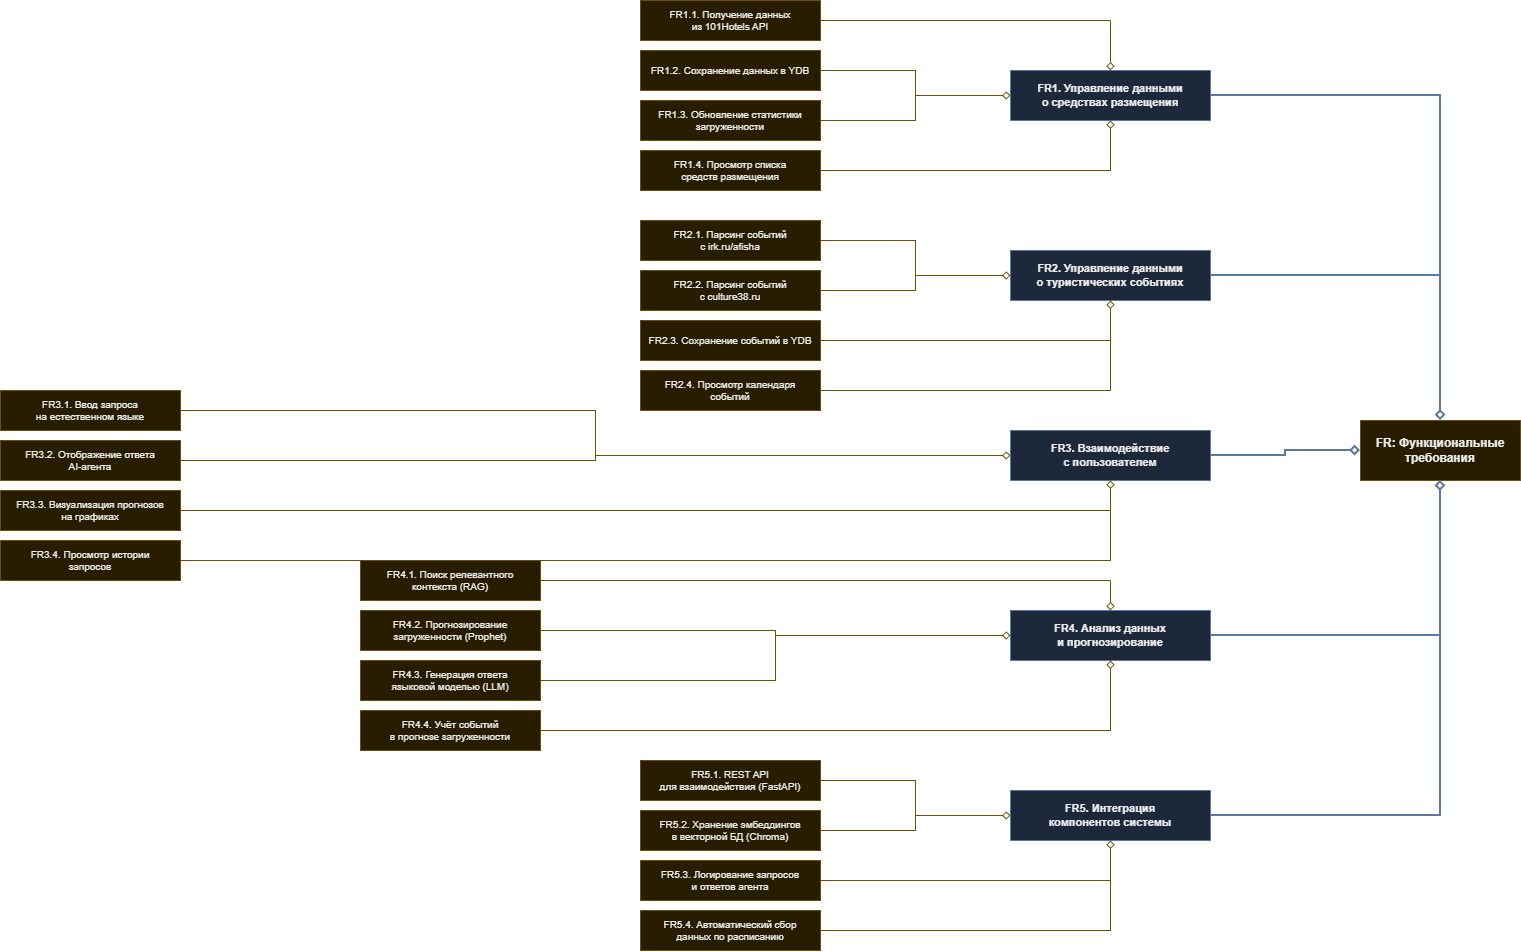

The diagram above was exported from draw.io. Its source (the exported page's mxGraphModel, read from the mxfile embedded in the PNG):
<mxGraphModel dx="1678" dy="927" grid="1" gridSize="10" guides="1" tooltips="1" connect="1" arrows="1" fold="1" page="1" pageScale="1" pageWidth="827" pageHeight="1169" background="light-dark(#FFFFFF,#FFFFFF)" math="0" shadow="0">
  <root>
    <mxCell id="0" />
    <mxCell id="1" parent="0" />
    <mxCell id="WHyhv-evW2SnIdujsgHt-1" parent="1" style="rounded=0;whiteSpace=wrap;html=1;fillColor=#fff2cc;strokeColor=#d6b656;fontColor=#000000;fontSize=12;fontStyle=1;align=center;verticalAlign=middle;" value="FR: Функциональные&#10;требования" vertex="1">
      <mxGeometry height="60" width="160" x="1400" y="450" as="geometry" />
    </mxCell>
    <mxCell id="WHyhv-evW2SnIdujsgHt-2" parent="1" style="rounded=0;whiteSpace=wrap;html=1;fillColor=#dae8fc;strokeColor=#6c8ebf;fontColor=#000000;fontSize=11;fontStyle=1;align=center;verticalAlign=middle;" value="FR1. Управление данными&#10;о средствах размещения" vertex="1">
      <mxGeometry height="50" width="200" x="1050" y="100" as="geometry" />
    </mxCell>
    <mxCell id="WHyhv-evW2SnIdujsgHt-3" edge="1" parent="1" source="WHyhv-evW2SnIdujsgHt-2" style="edgeStyle=orthogonalEdgeStyle;rounded=0;orthogonalLoop=1;jettySize=auto;html=1;strokeColor=#6c8ebf;strokeWidth=2;endArrow=diamond;endFill=0;" target="WHyhv-evW2SnIdujsgHt-1">
      <mxGeometry relative="1" as="geometry" />
    </mxCell>
    <mxCell id="WHyhv-evW2SnIdujsgHt-4" parent="1" style="rounded=0;whiteSpace=wrap;html=1;fillColor=#fff2cc;strokeColor=#d6b656;fontColor=#000000;fontSize=10;align=center;" value="FR1.1. Получение данных&#10;из 101Hotels API" vertex="1">
      <mxGeometry height="40" width="180" x="680" y="30" as="geometry" />
    </mxCell>
    <mxCell id="WHyhv-evW2SnIdujsgHt-5" edge="1" parent="1" source="WHyhv-evW2SnIdujsgHt-4" style="edgeStyle=orthogonalEdgeStyle;rounded=0;orthogonalLoop=1;jettySize=auto;html=1;strokeColor=#d6b656;strokeWidth=1;endArrow=diamond;endFill=0;" target="WHyhv-evW2SnIdujsgHt-2">
      <mxGeometry relative="1" as="geometry" />
    </mxCell>
    <mxCell id="WHyhv-evW2SnIdujsgHt-6" parent="1" style="rounded=0;whiteSpace=wrap;html=1;fillColor=#fff2cc;strokeColor=#d6b656;fontColor=#000000;fontSize=10;align=center;" value="FR1.2. Сохранение данных в YDB" vertex="1">
      <mxGeometry height="40" width="180" x="680" y="80" as="geometry" />
    </mxCell>
    <mxCell id="WHyhv-evW2SnIdujsgHt-7" edge="1" parent="1" source="WHyhv-evW2SnIdujsgHt-6" style="edgeStyle=orthogonalEdgeStyle;rounded=0;orthogonalLoop=1;jettySize=auto;html=1;strokeColor=#d6b656;strokeWidth=1;endArrow=diamond;endFill=0;" target="WHyhv-evW2SnIdujsgHt-2">
      <mxGeometry relative="1" as="geometry" />
    </mxCell>
    <mxCell id="WHyhv-evW2SnIdujsgHt-8" parent="1" style="rounded=0;whiteSpace=wrap;html=1;fillColor=#fff2cc;strokeColor=#d6b656;fontColor=#000000;fontSize=10;align=center;" value="FR1.3. Обновление статистики&#10;загруженности" vertex="1">
      <mxGeometry height="40" width="180" x="680" y="130" as="geometry" />
    </mxCell>
    <mxCell id="WHyhv-evW2SnIdujsgHt-9" edge="1" parent="1" source="WHyhv-evW2SnIdujsgHt-8" style="edgeStyle=orthogonalEdgeStyle;rounded=0;orthogonalLoop=1;jettySize=auto;html=1;strokeColor=#d6b656;strokeWidth=1;endArrow=diamond;endFill=0;" target="WHyhv-evW2SnIdujsgHt-2">
      <mxGeometry relative="1" as="geometry" />
    </mxCell>
    <mxCell id="WHyhv-evW2SnIdujsgHt-10" parent="1" style="rounded=0;whiteSpace=wrap;html=1;fillColor=#fff2cc;strokeColor=#d6b656;fontColor=#000000;fontSize=10;align=center;" value="FR1.4. Просмотр списка&#10;средств размещения" vertex="1">
      <mxGeometry height="40" width="180" x="680" y="180" as="geometry" />
    </mxCell>
    <mxCell id="WHyhv-evW2SnIdujsgHt-11" edge="1" parent="1" source="WHyhv-evW2SnIdujsgHt-10" style="edgeStyle=orthogonalEdgeStyle;rounded=0;orthogonalLoop=1;jettySize=auto;html=1;strokeColor=#d6b656;strokeWidth=1;endArrow=diamond;endFill=0;" target="WHyhv-evW2SnIdujsgHt-2">
      <mxGeometry relative="1" as="geometry" />
    </mxCell>
    <mxCell id="WHyhv-evW2SnIdujsgHt-12" parent="1" style="rounded=0;whiteSpace=wrap;html=1;fillColor=#dae8fc;strokeColor=#6c8ebf;fontColor=#000000;fontSize=11;fontStyle=1;align=center;verticalAlign=middle;" value="FR2. Управление данными&#10;о туристических событиях" vertex="1">
      <mxGeometry height="50" width="200" x="1050" y="280" as="geometry" />
    </mxCell>
    <mxCell id="WHyhv-evW2SnIdujsgHt-13" edge="1" parent="1" source="WHyhv-evW2SnIdujsgHt-12" style="edgeStyle=orthogonalEdgeStyle;rounded=0;orthogonalLoop=1;jettySize=auto;html=1;strokeColor=#6c8ebf;strokeWidth=2;endArrow=diamond;endFill=0;" target="WHyhv-evW2SnIdujsgHt-1">
      <mxGeometry relative="1" as="geometry" />
    </mxCell>
    <mxCell id="WHyhv-evW2SnIdujsgHt-14" parent="1" style="rounded=0;whiteSpace=wrap;html=1;fillColor=#fff2cc;strokeColor=#d6b656;fontColor=#000000;fontSize=10;align=center;" value="FR2.1. Парсинг событий&#10;с irk.ru/afisha" vertex="1">
      <mxGeometry height="40" width="180" x="680" y="250" as="geometry" />
    </mxCell>
    <mxCell id="WHyhv-evW2SnIdujsgHt-15" edge="1" parent="1" source="WHyhv-evW2SnIdujsgHt-14" style="edgeStyle=orthogonalEdgeStyle;rounded=0;orthogonalLoop=1;jettySize=auto;html=1;strokeColor=#d6b656;strokeWidth=1;endArrow=diamond;endFill=0;" target="WHyhv-evW2SnIdujsgHt-12">
      <mxGeometry relative="1" as="geometry" />
    </mxCell>
    <mxCell id="WHyhv-evW2SnIdujsgHt-16" parent="1" style="rounded=0;whiteSpace=wrap;html=1;fillColor=#fff2cc;strokeColor=#d6b656;fontColor=#000000;fontSize=10;align=center;" value="FR2.2. Парсинг событий&#10;с culture38.ru" vertex="1">
      <mxGeometry height="40" width="180" x="680" y="300" as="geometry" />
    </mxCell>
    <mxCell id="WHyhv-evW2SnIdujsgHt-17" edge="1" parent="1" source="WHyhv-evW2SnIdujsgHt-16" style="edgeStyle=orthogonalEdgeStyle;rounded=0;orthogonalLoop=1;jettySize=auto;html=1;strokeColor=#d6b656;strokeWidth=1;endArrow=diamond;endFill=0;" target="WHyhv-evW2SnIdujsgHt-12">
      <mxGeometry relative="1" as="geometry" />
    </mxCell>
    <mxCell id="WHyhv-evW2SnIdujsgHt-18" parent="1" style="rounded=0;whiteSpace=wrap;html=1;fillColor=#fff2cc;strokeColor=#d6b656;fontColor=#000000;fontSize=10;align=center;" value="FR2.3. Сохранение событий в YDB" vertex="1">
      <mxGeometry height="40" width="180" x="680" y="350" as="geometry" />
    </mxCell>
    <mxCell id="WHyhv-evW2SnIdujsgHt-19" edge="1" parent="1" source="WHyhv-evW2SnIdujsgHt-18" style="edgeStyle=orthogonalEdgeStyle;rounded=0;orthogonalLoop=1;jettySize=auto;html=1;strokeColor=#d6b656;strokeWidth=1;endArrow=diamond;endFill=0;" target="WHyhv-evW2SnIdujsgHt-12">
      <mxGeometry relative="1" as="geometry" />
    </mxCell>
    <mxCell id="WHyhv-evW2SnIdujsgHt-20" parent="1" style="rounded=0;whiteSpace=wrap;html=1;fillColor=#fff2cc;strokeColor=#d6b656;fontColor=#000000;fontSize=10;align=center;" value="FR2.4. Просмотр календаря&#10;событий" vertex="1">
      <mxGeometry height="40" width="180" x="680" y="400" as="geometry" />
    </mxCell>
    <mxCell id="WHyhv-evW2SnIdujsgHt-21" edge="1" parent="1" source="WHyhv-evW2SnIdujsgHt-20" style="edgeStyle=orthogonalEdgeStyle;rounded=0;orthogonalLoop=1;jettySize=auto;html=1;strokeColor=#d6b656;strokeWidth=1;endArrow=diamond;endFill=0;" target="WHyhv-evW2SnIdujsgHt-12">
      <mxGeometry relative="1" as="geometry" />
    </mxCell>
    <mxCell id="WHyhv-evW2SnIdujsgHt-22" parent="1" style="rounded=0;whiteSpace=wrap;html=1;fillColor=#dae8fc;strokeColor=#6c8ebf;fontColor=#000000;fontSize=11;fontStyle=1;align=center;verticalAlign=middle;" value="FR3. Взаимодействие&#10;с пользователем" vertex="1">
      <mxGeometry height="50" width="200" x="1050" y="460" as="geometry" />
    </mxCell>
    <mxCell id="WHyhv-evW2SnIdujsgHt-23" edge="1" parent="1" source="WHyhv-evW2SnIdujsgHt-22" style="edgeStyle=orthogonalEdgeStyle;rounded=0;orthogonalLoop=1;jettySize=auto;html=1;strokeColor=#6c8ebf;strokeWidth=2;endArrow=diamond;endFill=0;" target="WHyhv-evW2SnIdujsgHt-1">
      <mxGeometry relative="1" as="geometry" />
    </mxCell>
    <mxCell id="WHyhv-evW2SnIdujsgHt-24" parent="1" style="rounded=0;whiteSpace=wrap;html=1;fillColor=#fff2cc;strokeColor=#d6b656;fontColor=#000000;fontSize=10;align=center;" value="FR3.1. Ввод запроса&#10;на естественном языке" vertex="1">
      <mxGeometry height="40" width="180" x="40" y="420" as="geometry" />
    </mxCell>
    <mxCell id="WHyhv-evW2SnIdujsgHt-25" edge="1" parent="1" source="WHyhv-evW2SnIdujsgHt-24" style="edgeStyle=orthogonalEdgeStyle;rounded=0;orthogonalLoop=1;jettySize=auto;html=1;strokeColor=#d6b656;strokeWidth=1;endArrow=diamond;endFill=0;" target="WHyhv-evW2SnIdujsgHt-22">
      <mxGeometry relative="1" as="geometry" />
    </mxCell>
    <mxCell id="WHyhv-evW2SnIdujsgHt-26" parent="1" style="rounded=0;whiteSpace=wrap;html=1;fillColor=#fff2cc;strokeColor=#d6b656;fontColor=#000000;fontSize=10;align=center;" value="FR3.2. Отображение ответа&#10;AI-агента" vertex="1">
      <mxGeometry height="40" width="180" x="40" y="470" as="geometry" />
    </mxCell>
    <mxCell id="WHyhv-evW2SnIdujsgHt-27" edge="1" parent="1" source="WHyhv-evW2SnIdujsgHt-26" style="edgeStyle=orthogonalEdgeStyle;rounded=0;orthogonalLoop=1;jettySize=auto;html=1;strokeColor=#d6b656;strokeWidth=1;endArrow=diamond;endFill=0;" target="WHyhv-evW2SnIdujsgHt-22">
      <mxGeometry relative="1" as="geometry" />
    </mxCell>
    <mxCell id="WHyhv-evW2SnIdujsgHt-28" parent="1" style="rounded=0;whiteSpace=wrap;html=1;fillColor=#fff2cc;strokeColor=#d6b656;fontColor=#000000;fontSize=10;align=center;" value="FR3.3. Визуализация прогнозов&#10;на графиках" vertex="1">
      <mxGeometry height="40" width="180" x="40" y="520" as="geometry" />
    </mxCell>
    <mxCell id="WHyhv-evW2SnIdujsgHt-29" edge="1" parent="1" source="WHyhv-evW2SnIdujsgHt-28" style="edgeStyle=orthogonalEdgeStyle;rounded=0;orthogonalLoop=1;jettySize=auto;html=1;strokeColor=#d6b656;strokeWidth=1;endArrow=diamond;endFill=0;" target="WHyhv-evW2SnIdujsgHt-22">
      <mxGeometry relative="1" as="geometry" />
    </mxCell>
    <mxCell id="WHyhv-evW2SnIdujsgHt-30" parent="1" style="rounded=0;whiteSpace=wrap;html=1;fillColor=#fff2cc;strokeColor=#d6b656;fontColor=#000000;fontSize=10;align=center;" value="FR3.4. Просмотр истории&#10;запросов" vertex="1">
      <mxGeometry height="40" width="180" x="40" y="570" as="geometry" />
    </mxCell>
    <mxCell id="WHyhv-evW2SnIdujsgHt-31" edge="1" parent="1" source="WHyhv-evW2SnIdujsgHt-30" style="edgeStyle=orthogonalEdgeStyle;rounded=0;orthogonalLoop=1;jettySize=auto;html=1;strokeColor=#d6b656;strokeWidth=1;endArrow=diamond;endFill=0;" target="WHyhv-evW2SnIdujsgHt-22">
      <mxGeometry relative="1" as="geometry" />
    </mxCell>
    <mxCell id="WHyhv-evW2SnIdujsgHt-32" parent="1" style="rounded=0;whiteSpace=wrap;html=1;fillColor=#dae8fc;strokeColor=#6c8ebf;fontColor=#000000;fontSize=11;fontStyle=1;align=center;verticalAlign=middle;" value="FR4. Анализ данных&#10;и прогнозирование" vertex="1">
      <mxGeometry height="50" width="200" x="1050" y="640" as="geometry" />
    </mxCell>
    <mxCell id="WHyhv-evW2SnIdujsgHt-33" edge="1" parent="1" source="WHyhv-evW2SnIdujsgHt-32" style="edgeStyle=orthogonalEdgeStyle;rounded=0;orthogonalLoop=1;jettySize=auto;html=1;strokeColor=#6c8ebf;strokeWidth=2;endArrow=diamond;endFill=0;" target="WHyhv-evW2SnIdujsgHt-1">
      <mxGeometry relative="1" as="geometry" />
    </mxCell>
    <mxCell id="WHyhv-evW2SnIdujsgHt-34" parent="1" style="rounded=0;whiteSpace=wrap;html=1;fillColor=#fff2cc;strokeColor=#d6b656;fontColor=#000000;fontSize=10;align=center;" value="FR4.1. Поиск релевантного&#10;контекста (RAG)" vertex="1">
      <mxGeometry height="40" width="180" x="400" y="590" as="geometry" />
    </mxCell>
    <mxCell id="WHyhv-evW2SnIdujsgHt-35" edge="1" parent="1" source="WHyhv-evW2SnIdujsgHt-34" style="edgeStyle=orthogonalEdgeStyle;rounded=0;orthogonalLoop=1;jettySize=auto;html=1;strokeColor=#d6b656;strokeWidth=1;endArrow=diamond;endFill=0;" target="WHyhv-evW2SnIdujsgHt-32">
      <mxGeometry relative="1" as="geometry" />
    </mxCell>
    <mxCell id="WHyhv-evW2SnIdujsgHt-36" parent="1" style="rounded=0;whiteSpace=wrap;html=1;fillColor=#fff2cc;strokeColor=#d6b656;fontColor=#000000;fontSize=10;align=center;" value="FR4.2. Прогнозирование&#10;загруженности (Prophet)" vertex="1">
      <mxGeometry height="40" width="180" x="400" y="640" as="geometry" />
    </mxCell>
    <mxCell id="WHyhv-evW2SnIdujsgHt-37" edge="1" parent="1" source="WHyhv-evW2SnIdujsgHt-36" style="edgeStyle=orthogonalEdgeStyle;rounded=0;orthogonalLoop=1;jettySize=auto;html=1;strokeColor=#d6b656;strokeWidth=1;endArrow=diamond;endFill=0;" target="WHyhv-evW2SnIdujsgHt-32">
      <mxGeometry relative="1" as="geometry" />
    </mxCell>
    <mxCell id="WHyhv-evW2SnIdujsgHt-38" parent="1" style="rounded=0;whiteSpace=wrap;html=1;fillColor=#fff2cc;strokeColor=#d6b656;fontColor=#000000;fontSize=10;align=center;" value="FR4.3. Генерация ответа&#10;языковой моделью (LLM)" vertex="1">
      <mxGeometry height="40" width="180" x="400" y="690" as="geometry" />
    </mxCell>
    <mxCell id="WHyhv-evW2SnIdujsgHt-39" edge="1" parent="1" source="WHyhv-evW2SnIdujsgHt-38" style="edgeStyle=orthogonalEdgeStyle;rounded=0;orthogonalLoop=1;jettySize=auto;html=1;strokeColor=#d6b656;strokeWidth=1;endArrow=diamond;endFill=0;" target="WHyhv-evW2SnIdujsgHt-32">
      <mxGeometry relative="1" as="geometry" />
    </mxCell>
    <mxCell id="WHyhv-evW2SnIdujsgHt-40" parent="1" style="rounded=0;whiteSpace=wrap;html=1;fillColor=#fff2cc;strokeColor=#d6b656;fontColor=#000000;fontSize=10;align=center;" value="FR4.4. Учёт событий&#10;в прогнозе загруженности" vertex="1">
      <mxGeometry height="40" width="180" x="400" y="740" as="geometry" />
    </mxCell>
    <mxCell id="WHyhv-evW2SnIdujsgHt-41" edge="1" parent="1" source="WHyhv-evW2SnIdujsgHt-40" style="edgeStyle=orthogonalEdgeStyle;rounded=0;orthogonalLoop=1;jettySize=auto;html=1;strokeColor=#d6b656;strokeWidth=1;endArrow=diamond;endFill=0;" target="WHyhv-evW2SnIdujsgHt-32">
      <mxGeometry relative="1" as="geometry" />
    </mxCell>
    <mxCell id="WHyhv-evW2SnIdujsgHt-42" parent="1" style="rounded=0;whiteSpace=wrap;html=1;fillColor=#dae8fc;strokeColor=#6c8ebf;fontColor=#000000;fontSize=11;fontStyle=1;align=center;verticalAlign=middle;" value="FR5. Интеграция&#10;компонентов системы" vertex="1">
      <mxGeometry height="50" width="200" x="1050" y="820" as="geometry" />
    </mxCell>
    <mxCell id="WHyhv-evW2SnIdujsgHt-43" edge="1" parent="1" source="WHyhv-evW2SnIdujsgHt-42" style="edgeStyle=orthogonalEdgeStyle;rounded=0;orthogonalLoop=1;jettySize=auto;html=1;strokeColor=#6c8ebf;strokeWidth=2;endArrow=diamond;endFill=0;" target="WHyhv-evW2SnIdujsgHt-1">
      <mxGeometry relative="1" as="geometry" />
    </mxCell>
    <mxCell id="WHyhv-evW2SnIdujsgHt-44" parent="1" style="rounded=0;whiteSpace=wrap;html=1;fillColor=#fff2cc;strokeColor=#d6b656;fontColor=#000000;fontSize=10;align=center;" value="FR5.1. REST API&#10;для взаимодействия (FastAPI)" vertex="1">
      <mxGeometry height="40" width="180" x="680" y="790" as="geometry" />
    </mxCell>
    <mxCell id="WHyhv-evW2SnIdujsgHt-45" edge="1" parent="1" source="WHyhv-evW2SnIdujsgHt-44" style="edgeStyle=orthogonalEdgeStyle;rounded=0;orthogonalLoop=1;jettySize=auto;html=1;strokeColor=#d6b656;strokeWidth=1;endArrow=diamond;endFill=0;" target="WHyhv-evW2SnIdujsgHt-42">
      <mxGeometry relative="1" as="geometry" />
    </mxCell>
    <mxCell id="WHyhv-evW2SnIdujsgHt-46" parent="1" style="rounded=0;whiteSpace=wrap;html=1;fillColor=#fff2cc;strokeColor=#d6b656;fontColor=#000000;fontSize=10;align=center;" value="FR5.2. Хранение эмбеддингов&#10;в векторной БД (Chroma)" vertex="1">
      <mxGeometry height="40" width="180" x="680" y="840" as="geometry" />
    </mxCell>
    <mxCell id="WHyhv-evW2SnIdujsgHt-47" edge="1" parent="1" source="WHyhv-evW2SnIdujsgHt-46" style="edgeStyle=orthogonalEdgeStyle;rounded=0;orthogonalLoop=1;jettySize=auto;html=1;strokeColor=#d6b656;strokeWidth=1;endArrow=diamond;endFill=0;" target="WHyhv-evW2SnIdujsgHt-42">
      <mxGeometry relative="1" as="geometry" />
    </mxCell>
    <mxCell id="WHyhv-evW2SnIdujsgHt-48" parent="1" style="rounded=0;whiteSpace=wrap;html=1;fillColor=#fff2cc;strokeColor=#d6b656;fontColor=#000000;fontSize=10;align=center;" value="FR5.3. Логирование запросов&#10;и ответов агента" vertex="1">
      <mxGeometry height="40" width="180" x="680" y="890" as="geometry" />
    </mxCell>
    <mxCell id="WHyhv-evW2SnIdujsgHt-49" edge="1" parent="1" source="WHyhv-evW2SnIdujsgHt-48" style="edgeStyle=orthogonalEdgeStyle;rounded=0;orthogonalLoop=1;jettySize=auto;html=1;strokeColor=#d6b656;strokeWidth=1;endArrow=diamond;endFill=0;" target="WHyhv-evW2SnIdujsgHt-42">
      <mxGeometry relative="1" as="geometry" />
    </mxCell>
    <mxCell id="WHyhv-evW2SnIdujsgHt-50" parent="1" style="rounded=0;whiteSpace=wrap;html=1;fillColor=#fff2cc;strokeColor=#d6b656;fontColor=#000000;fontSize=10;align=center;" value="FR5.4. Автоматический сбор&#10;данных по расписанию" vertex="1">
      <mxGeometry height="40" width="180" x="680" y="940" as="geometry" />
    </mxCell>
    <mxCell id="WHyhv-evW2SnIdujsgHt-51" edge="1" parent="1" source="WHyhv-evW2SnIdujsgHt-50" style="edgeStyle=orthogonalEdgeStyle;rounded=0;orthogonalLoop=1;jettySize=auto;html=1;strokeColor=#d6b656;strokeWidth=1;endArrow=diamond;endFill=0;" target="WHyhv-evW2SnIdujsgHt-42">
      <mxGeometry relative="1" as="geometry" />
    </mxCell>
  </root>
</mxGraphModel>